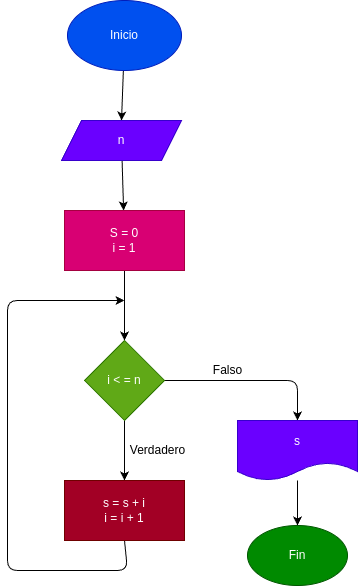

The diagram above was exported from draw.io. Its source (the exported page's mxGraphModel, read from the mxfile embedded in the PNG):
<mxGraphModel dx="1371" dy="615" grid="1" gridSize="10" guides="1" tooltips="1" connect="1" arrows="1" fold="1" page="1" pageScale="1" pageWidth="827" pageHeight="1169" math="0" shadow="0">
  <root>
    <mxCell id="0" />
    <mxCell id="1" parent="0" />
    <mxCell id="5" style="edgeStyle=none;html=1;entryX=0.5;entryY=0;entryDx=0;entryDy=0;" edge="1" parent="1" source="2" target="4">
      <mxGeometry relative="1" as="geometry" />
    </mxCell>
    <mxCell id="2" value="Inicio" style="ellipse;whiteSpace=wrap;html=1;fillColor=#0050ef;fontColor=#ffffff;strokeColor=#001DBC;" vertex="1" parent="1">
      <mxGeometry x="360" y="30" width="114" height="70" as="geometry" />
    </mxCell>
    <mxCell id="7" style="edgeStyle=none;html=1;" edge="1" parent="1" source="4" target="6">
      <mxGeometry relative="1" as="geometry" />
    </mxCell>
    <mxCell id="4" value="n" style="shape=parallelogram;perimeter=parallelogramPerimeter;whiteSpace=wrap;html=1;fixedSize=1;fillColor=#6a00ff;fontColor=#ffffff;strokeColor=#3700CC;" vertex="1" parent="1">
      <mxGeometry x="354" y="150" width="120" height="40" as="geometry" />
    </mxCell>
    <mxCell id="9" style="edgeStyle=none;html=1;" edge="1" parent="1" source="6" target="8">
      <mxGeometry relative="1" as="geometry" />
    </mxCell>
    <mxCell id="6" value="S = 0&lt;br&gt;i = 1" style="rounded=0;whiteSpace=wrap;html=1;fillColor=#d80073;fontColor=#ffffff;strokeColor=#A50040;" vertex="1" parent="1">
      <mxGeometry x="357" y="240" width="120" height="60" as="geometry" />
    </mxCell>
    <mxCell id="11" style="edgeStyle=none;html=1;entryX=0.5;entryY=0;entryDx=0;entryDy=0;" edge="1" parent="1" source="8" target="10">
      <mxGeometry relative="1" as="geometry" />
    </mxCell>
    <mxCell id="14" style="edgeStyle=none;html=1;entryX=0.5;entryY=0;entryDx=0;entryDy=0;" edge="1" parent="1" source="8" target="13">
      <mxGeometry relative="1" as="geometry">
        <Array as="points">
          <mxPoint x="590" y="410" />
        </Array>
      </mxGeometry>
    </mxCell>
    <mxCell id="8" value="i &amp;lt; = n" style="rhombus;whiteSpace=wrap;html=1;fillColor=#60a917;fontColor=#ffffff;strokeColor=#2D7600;" vertex="1" parent="1">
      <mxGeometry x="377" y="370" width="80" height="80" as="geometry" />
    </mxCell>
    <mxCell id="12" style="edgeStyle=none;html=1;exitX=0.5;exitY=1;exitDx=0;exitDy=0;" edge="1" parent="1" source="10">
      <mxGeometry relative="1" as="geometry">
        <mxPoint x="417" y="330" as="targetPoint" />
        <Array as="points">
          <mxPoint x="420" y="600" />
          <mxPoint x="300" y="600" />
          <mxPoint x="300" y="330" />
        </Array>
      </mxGeometry>
    </mxCell>
    <mxCell id="10" value="s = s + i&lt;br&gt;i = i + 1" style="rounded=0;whiteSpace=wrap;html=1;fillColor=#a20025;fontColor=#ffffff;strokeColor=#6F0000;" vertex="1" parent="1">
      <mxGeometry x="357" y="510" width="120" height="60" as="geometry" />
    </mxCell>
    <mxCell id="18" style="edgeStyle=none;html=1;entryX=0.5;entryY=0;entryDx=0;entryDy=0;" edge="1" parent="1" source="13" target="17">
      <mxGeometry relative="1" as="geometry" />
    </mxCell>
    <mxCell id="13" value="s" style="shape=document;whiteSpace=wrap;html=1;boundedLbl=1;fillColor=#6a00ff;fontColor=#ffffff;strokeColor=#3700CC;" vertex="1" parent="1">
      <mxGeometry x="530" y="450" width="120" height="60" as="geometry" />
    </mxCell>
    <mxCell id="15" value="Falso" style="text;html=1;align=center;verticalAlign=middle;resizable=0;points=[];autosize=1;strokeColor=none;fillColor=none;" vertex="1" parent="1">
      <mxGeometry x="495" y="385" width="50" height="30" as="geometry" />
    </mxCell>
    <mxCell id="16" value="Verdadero" style="text;html=1;align=center;verticalAlign=middle;resizable=0;points=[];autosize=1;strokeColor=none;fillColor=none;" vertex="1" parent="1">
      <mxGeometry x="410" y="465" width="80" height="30" as="geometry" />
    </mxCell>
    <mxCell id="17" value="Fin" style="ellipse;whiteSpace=wrap;html=1;fillColor=#008a00;fontColor=#ffffff;strokeColor=#005700;" vertex="1" parent="1">
      <mxGeometry x="540" y="555" width="100" height="60" as="geometry" />
    </mxCell>
  </root>
</mxGraphModel>